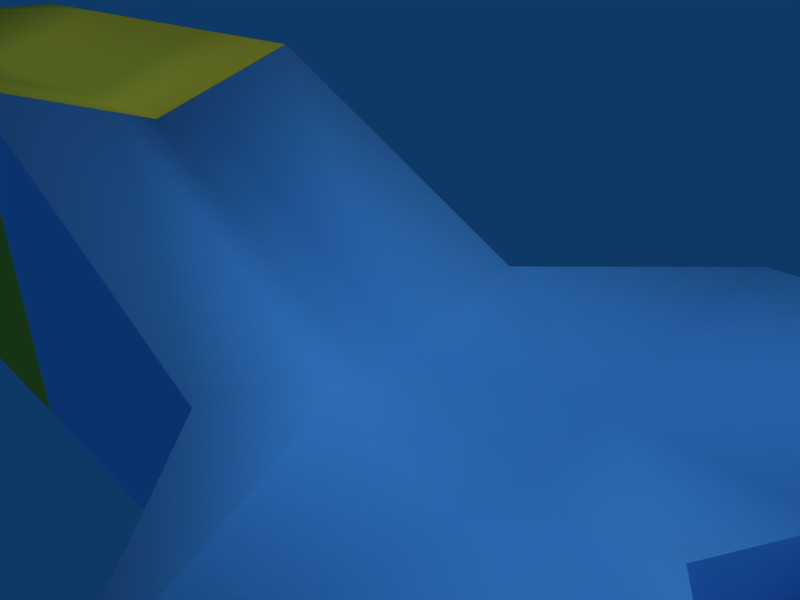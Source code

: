 # Source: Scene.blend  (saved by Blender 2.49.2; exported with 4.5.12 LTS)
import bpy
from mathutils import Matrix  # noqa: F401  (used for matrix-valued properties, if any)

bpy.ops.wm.read_factory_settings(use_empty=True)
scene = bpy.context.scene
scene.name = 'Scene'

# ---- collections
col_collection_1 = bpy.data.collections.new('Collection 1'); scene.collection.children.link(col_collection_1)

# ---- materials (node trees are filled in below, after node groups)
mat_mat03 = bpy.data.materials.new('Mat03')
mat_mat03.alpha_threshold = 0.0
mat_mat03.diffuse_color = (0.902, 0.3877, 0.2041, 1.0)
mat_mat03.roughness = 0.5
mat_mat03.line_color = (0.0, 0.0, 0.0, 1.0)
mat_mat01 = bpy.data.materials.new('Mat01')
mat_mat01.alpha_threshold = 0.0
mat_mat01.diffuse_color = (1.0, 0.8041, 0.1959, 1.0)
mat_mat01.roughness = 0.5
mat_mat01.line_color = (0.0, 0.0, 0.0, 1.0)
mat_mat02 = bpy.data.materials.new('Mat02')
mat_mat02.alpha_threshold = 0.0
mat_mat02.diffuse_color = (0.4857, 0.8041, 1.0, 1.0)
mat_mat02.roughness = 0.5
mat_mat02.line_color = (0.0, 0.0, 0.0, 1.0)

# ---- material node trees

# ---- world
world_world = bpy.data.worlds.new('World'); scene.world = world_world
world_world.color = (0.05656, 0.2208, 0.4)
world_world.use_sun_shadow = False
world_world.sun_shadow_jitter_overblur = 0.0
world_world.cycles.sampling_method = 'MANUAL'
world_world.cycles.sample_map_resolution = 256

# ---- cameras
cam_camera = bpy.data.cameras.new('Camera')
cam_camera.passepartout_alpha = 0.2
cam_camera.clip_end = 100.0
cam_camera.lens = 35.0
cam_camera.ortho_scale = 7.314
cam_camera.show_passepartout = False
cam_camera.show_safe_areas = True
cam_camera.dof.focus_distance = 0.0
cam_camera.dof.aperture_fstop = 128.0

# ---- lights
light_spot = bpy.data.lights.new('Spot', 'SUN')
light_spot.transmission_factor = 0.0
light_spot.cutoff_distance = 30.0
light_spot.angle = 1.571
light_spot.energy = 1.0
light_spot.shadow_buffer_clip_start = 1.001
light_spot.shadow_soft_size = 1.0
light_spot.shadow_cascade_max_distance = 1000.0
light_spot.cycles.use_multiple_importance_sampling = False

# ---- meshes
me_cylinder = bpy.data.meshes.new('Cylinder')
me_cylinder.from_pydata([(0.7071, 0.7071, -1.0), (1.0, -4.371e-08, -1.0), (0.7071, -0.7071, -1.0), (-8.742e-08, -1.0, -1.0), (-0.7071, -0.7071, -1.0), (-1.0, 1.192e-08, -1.0), (-0.7071, 0.7071, -1.0), (-3.02e-07, 1.0, -1.0), (0.7071, 0.7071, 1.0), (1.0, 6.159e-07, 1.0), (0.7071, -0.7071, 1.0), (-2.385e-08, -1.0, 1.0), (-0.7071, -0.7071, 1.0), (-1.0, 6.636e-07, 1.0), (-0.7071, 0.7071, 1.0), (1.303e-06, 1.0, 1.0), (0.0, 0.0, -1.0), (0.0, 0.0, 1.0)], [], [(16, 0, 1), (17, 9, 8), (16, 1, 2), (17, 10, 9), (16, 2, 3), (17, 11, 10), (16, 3, 4), (17, 12, 11), (16, 4, 5), (17, 13, 12), (16, 5, 6), (17, 14, 13), (16, 6, 7), (17, 15, 14), (7, 0, 16), (17, 8, 15), (0, 8, 9, 1), (1, 9, 10, 2), (2, 10, 11, 3), (3, 11, 12, 4), (4, 12, 13, 5), (5, 13, 14, 6), (6, 14, 15, 7), (8, 0, 7, 15)])
me_cylinder.polygons.foreach_set('use_smooth', [True] * 24)
me_cylinder.materials.append(mat_mat03)
me_cylinder.use_remesh_preserve_volume = False
me_cylinder.use_remesh_preserve_attributes = False
me_cylinder.use_mirror_vertex_groups = False
me_cylinder.update()
me_cube01 = bpy.data.meshes.new('Cube01')
me_cube01.from_pydata([(3.0, 3.0, -3.0), (3.0, -3.0, -3.0), (-3.0, -3.0, -3.0), (-3.0, 3.0, -3.0), (3.0, 3.0, 3.0), (3.0, -3.0, 3.0), (-3.0, -3.0, 3.0), (-3.0, 3.0, 3.0), (3.0, -2.384e-07, -3.0), (-3.0, 7.153e-07, -3.0), (3.0, -1.669e-06, 2.0), (-3.0, 4.768e-07, 3.0), (4.768e-07, 3.0, -3.0), (-2.384e-07, -3.0, -3.0), (9.537e-07, 3.0, 3.0), (-1.431e-06, -3.0, 3.0), (0.0, 2.384e-07, -3.0), (-2.384e-07, -5.96e-07, 2.0), (6.0, -3.0, 3.0), (6.0, -2.428e-06, 2.0), (6.0, 3.0, 3.0), (6.0, -3.0, -3.0), (6.0, -9.97e-07, -3.0), (6.0, 3.0, -3.0), (9.0, 3.0, 3.0), (9.0, 3.0, -3.0), (9.0, -3.0, 3.0), (9.0, -3.0, -3.0), (9.0, -1.756e-06, -3.0), (9.0, -3.186e-06, 2.0)], [], [(6, 11, 9, 2), (11, 7, 3, 9), (5, 15, 13, 1), (15, 6, 2, 13), (0, 12, 14, 4), (12, 3, 7, 14), (12, 0, 8, 16), (16, 9, 3, 12), (1, 13, 16, 8), (13, 2, 9, 16), (11, 17, 14, 7), (17, 10, 4, 14), (6, 15, 17, 11), (15, 5, 10, 17), (10, 5, 18, 19), (4, 10, 19, 20), (1, 8, 22, 21), (8, 0, 23, 22), (5, 1, 21, 18), (0, 4, 20, 23), (23, 20, 24, 25), (18, 21, 27, 26), (22, 23, 25, 28), (21, 22, 28, 27), (20, 19, 29, 24), (19, 18, 26, 29), (24, 29, 28, 25), (29, 26, 27, 28)])
me_cube01.polygons.foreach_set('use_smooth', [0, 0, 0, 0, 0, 0, 0, 0, 0, 0, 1, 1, 1, 1, 1, 1, 0, 0, 0, 0, 0, 0, 0, 0, 1, 1, 0, 0])
me_cube01.materials.append(mat_mat01)
me_cube01.use_remesh_preserve_volume = False
me_cube01.use_remesh_preserve_attributes = False
me_cube01.use_mirror_vertex_groups = False
me_cube01.update()
me_cube03 = bpy.data.meshes.new('Cube03')
me_cube03.from_pydata([(3.0, 3.0, -3.0), (3.0, -3.0, -3.0), (-3.0, -3.0, -3.0), (-3.0, 3.0, -3.0), (3.0, 3.0, 3.0), (3.0, -3.0, 3.0), (-3.0, -3.0, 3.0), (-3.0, 3.0, 3.0)], [], [(0, 1, 2, 3), (4, 7, 6, 5), (0, 4, 5, 1), (1, 5, 6, 2), (2, 6, 7, 3), (4, 0, 3, 7)])
me_cube03.materials.append(mat_mat03)
me_cube03.use_remesh_preserve_volume = False
me_cube03.use_remesh_preserve_attributes = False
me_cube03.use_mirror_vertex_groups = False
me_cube03.update()
me_cube02 = bpy.data.meshes.new('Cube02')
me_cube02.from_pydata([(3.0, 3.0, -3.0), (3.0, -3.0, -3.0), (-3.0, -3.0, -3.0), (-3.0, 3.0, -3.0), (3.0, 3.0, 0.0), (3.0, -3.0, 0.0), (-3.0, -3.0, 3.0), (-3.0, 3.0, 3.0), (3.0, -2.384e-07, -3.0), (-3.0, 7.153e-07, -3.0), (3.0, -1.669e-06, -1.0), (-3.0, 4.768e-07, 2.0), (6.0, -3.004e-06, -1.0), (6.0, -6.0, 2.384e-07), (6.0, 6.0, 2.384e-07), (6.0, -1.431e-07, -3.0), (6.0, -6.0, -3.0), (6.0, 6.0, -3.0), (9.0, 6.0, 3.815e-07), (9.0, 6.0, -3.0), (9.0, -6.0, 3.815e-07), (9.0, -6.0, -3.0), (8.0, -4.768e-07, -3.0), (8.0, -3.338e-06, -1.0), (3.0, -0.75, -3.0), (-3.0, -0.75, -3.0), (3.0, -0.75, -0.75), (-3.0, -0.75, 2.25), (6.0, -1.5, -0.75), (6.0, -1.5, -3.0), (9.0, -1.5, -3.0), (9.0, -1.5, -0.75), (3.0, 0.75, -3.0), (-3.0, 0.75, -3.0), (3.0, 0.75, -0.75), (-3.0, 0.75, 2.25), (6.0, 1.5, -0.75), (6.0, 1.5, -3.0), (9.0, 1.5, -3.0), (9.0, 1.5, -0.75), (10.0, 1.5, -3.0), (10.0, 1.5, -0.75), (10.0, 6.0, 3.815e-07), (10.0, 6.0, -3.0), (10.0, -1.5, -3.0), (10.0, -1.5, -0.75), (10.0, -6.0, 3.815e-07), (10.0, -6.0, -3.0), (13.0, 6.0, -3.0), (13.0, 6.0, 3.815e-07), (13.0, -6.0, -3.0), (13.0, -6.0, 3.815e-07), (13.0, -1.5, -3.0), (13.0, -1.5, -0.75), (13.0, 1.5, -3.0), (13.0, 1.5, -0.75), (11.0, -7.153e-07, -3.0), (11.0, -3.695e-06, -1.0), (13.0, -1.311e-06, -3.0), (13.0, -4.292e-06, -1.0), (16.0, 0.75, -0.75), (16.0, -3.808e-06, -1.0), (16.0, -0.75, -0.75), (16.0, 0.75, -3.0), (16.0, -2.318e-06, -3.0), (16.0, -0.75, -3.0), (16.0, 3.0, 3.576e-07), (16.0, 3.0, -3.0), (16.0, -3.0, 3.576e-07), (16.0, -3.0, -3.0)], [], [(1, 5, 6, 2), (4, 0, 3, 7), (5, 1, 16, 13), (0, 4, 14, 17), (17, 14, 18, 19), (13, 16, 21, 20), (8, 24, 25, 9), (24, 1, 2, 25), (11, 27, 26, 10), (27, 6, 5, 26), (6, 27, 25, 2), (27, 11, 9, 25), (10, 26, 28, 12), (26, 5, 13, 28), (1, 24, 29, 16), (24, 8, 15, 29), (16, 29, 30, 21), (29, 15, 22, 30), (12, 28, 31, 23), (28, 13, 20, 31), (23, 31, 30, 22), (0, 32, 33, 3), (32, 8, 9, 33), (7, 35, 34, 4), (35, 11, 10, 34), (11, 35, 33, 9), (35, 7, 3, 33), (4, 34, 36, 14), (34, 10, 12, 36), (8, 32, 37, 15), (32, 0, 17, 37), (15, 37, 38, 22), (37, 17, 19, 38), (14, 36, 39, 18), (36, 12, 23, 39), (39, 23, 22, 38), (39, 38, 40, 41), (18, 39, 41, 42), (38, 19, 43, 40), (30, 31, 45, 44), (31, 20, 46, 45), (21, 30, 44, 47), (20, 21, 47, 46), (19, 18, 42, 43), (43, 42, 49, 48), (46, 47, 50, 51), (47, 44, 52, 50), (45, 46, 51, 53), (40, 43, 48, 54), (42, 41, 55, 49), (40, 56, 57, 41), (56, 44, 45, 57), (54, 58, 56, 40), (58, 52, 44, 56), (53, 59, 57, 45), (59, 55, 41, 57), (55, 59, 61, 60), (59, 53, 62, 61), (58, 54, 63, 64), (52, 58, 64, 65), (49, 55, 60, 66), (54, 48, 67, 63), (53, 51, 68, 62), (50, 52, 65, 69), (51, 50, 69, 68), (48, 49, 66, 67), (64, 63, 60, 61), (65, 64, 61, 62), (66, 60, 63, 67), (62, 68, 69, 65)])
me_cube02.polygons.foreach_set('use_smooth', [0, 0, 0, 0, 0, 0, 0, 0, 1, 1, 0, 0, 1, 1, 0, 0, 0, 0, 1, 1, 0, 0, 0, 1, 1, 0, 0, 1, 1, 0, 0, 0, 0, 1, 1, 0, 0, 1, 0, 0, 1, 0, 0, 0, 0, 0, 0, 1, 0, 1, 0, 0, 0, 0, 1, 1, 0, 0, 0, 0, 0, 0, 0, 0, 0, 0, 0, 0, 0, 0])
me_cube02.materials.append(mat_mat02)
me_cube02.use_remesh_preserve_volume = False
me_cube02.use_remesh_preserve_attributes = False
me_cube02.use_mirror_vertex_groups = False
me_cube02.update()

# ---- objects
ob_cylinder = bpy.data.objects.new('Cylinder', me_cylinder)
ob_cube01 = bpy.data.objects.new('Cube01', me_cube01)
ob_cube03 = bpy.data.objects.new('Cube03', me_cube03)
ob_cube02 = bpy.data.objects.new('Cube02', me_cube02)
ob_lamp = bpy.data.objects.new('Lamp', light_spot)
ob_camera = bpy.data.objects.new('Camera', cam_camera)

# ---- transforms, parenting, visibility, modifiers, constraints
ob_cylinder.location = (-15.0, 0.0, 8.0)
ob_cylinder.lock_rotations_4d = False
ob_cylinder.empty_display_type = 'ARROWS'
ob_cylinder.lineart.crease_threshold = 0.0
ob_cube01.location = (-15.0, 0.0, 0.0)
ob_cube01.lock_rotations_4d = False
ob_cube01.empty_display_type = 'ARROWS'
ob_cube01.color = (0.0, 0.0, 0.0, 1.0)
ob_cube01.lineart.crease_threshold = 0.0
ob_cube03.location = (20.0, 0.0, 0.0)
ob_cube03.lock_rotations_4d = False
ob_cube03.empty_display_type = 'ARROWS'
ob_cube03.color = (0.0, 0.0, 0.0, 1.0)
ob_cube03.lineart.crease_threshold = 0.0
ob_cube02.location = (-3.0, 0.0, 0.0)
ob_cube02.lock_rotations_4d = False
ob_cube02.empty_display_type = 'ARROWS'
ob_cube02.color = (0.0, 0.0, 0.0, 1.0)
ob_cube02.lineart.crease_threshold = 0.0
ob_lamp.location = (4.076, 1.005, 13.9)
ob_lamp.rotation_euler = (0.6503, 0.05522, 1.866)
ob_lamp.lock_rotations_4d = False
ob_lamp.empty_display_type = 'ARROWS'
ob_lamp.color = (0.0, 0.0, 0.0, 0.0)
ob_lamp.lineart.crease_threshold = 0.0
ob_camera.location = (7.481, -6.508, 5.344)
ob_camera.rotation_euler = (1.109, 0.01082, 0.8149)
ob_camera.lock_rotations_4d = False
ob_camera.empty_display_type = 'ARROWS'
ob_camera.color = (0.0, 0.0, 0.0, 0.0)
ob_camera.display_type = 'WIRE'
ob_camera.lineart.crease_threshold = 0.0

# ---- collection membership
col_collection_1.objects.link(ob_cylinder)
col_collection_1.objects.link(ob_cube01)
col_collection_1.objects.link(ob_cube03)
col_collection_1.objects.link(ob_cube02)
col_collection_1.objects.link(ob_lamp)
col_collection_1.objects.link(ob_camera)

# ---- scene / render settings (as saved in the file)
scene.camera = ob_camera
scene.frame_start = 1; scene.frame_end = 250; scene.frame_set(1)
scene.render.engine = 'BLENDER_EEVEE_NEXT'
scene.render.image_settings.file_format = 'JPEG'
scene.render.image_settings.color_mode = 'RGB'
scene.render.image_settings.compression = 90
scene.render.resolution_x = 800
scene.render.resolution_y = 600
scene.render.pixel_aspect_x = 100.0
scene.render.pixel_aspect_y = 100.0
scene.render.fps = 25
scene.render.dither_intensity = 0.0
scene.render.use_compositing = False
scene.render.use_sequencer = False
scene.render.bake_margin = 2
scene.render.bake_bias = 0.0
scene.render.use_stamp_time = False
scene.render.use_stamp_date = False
scene.render.use_stamp_frame = False
scene.render.use_stamp_camera = False
scene.render.use_stamp_scene = False
scene.render.use_stamp_filename = False
scene.render.use_stamp_render_time = False
scene.render.stamp_font_size = 0
scene.cycles.use_denoising = False
scene.cycles.samples = 10
scene.cycles.sampling_pattern = 'TABULATED_SOBOL'
scene.cycles.light_sampling_threshold = 0.0
scene.cycles.use_adaptive_sampling = False
scene.cycles.use_light_tree = False
scene.cycles.blur_glossy = 0.0
scene.cycles.volume_bounces = 1
scene.cycles.pixel_filter_type = 'GAUSSIAN'
scene.cycles.sample_clamp_indirect = 0.0
scene.view_settings.view_transform = 'Raw'
bpy.context.view_layer.update()
